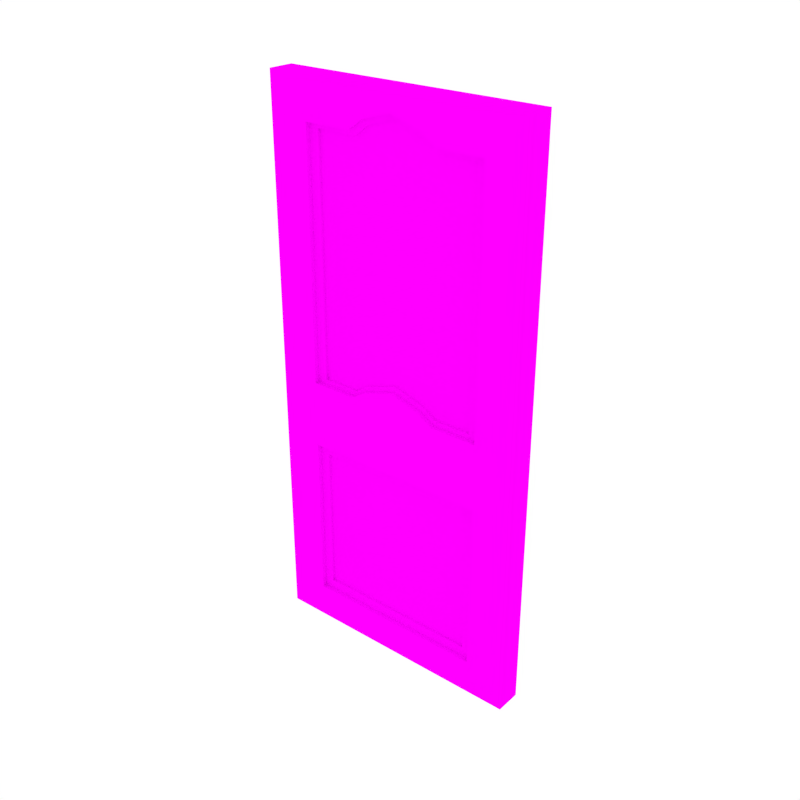 # Source: Door3.blend  (saved by Blender 2.79.0; exported with 4.5.12 LTS)
import bpy
from mathutils import Matrix  # noqa: F401  (used for matrix-valued properties, if any)

bpy.ops.wm.read_factory_settings(use_empty=True)
scene = bpy.context.scene
scene.name = 'Scene'

# ---- collections
col_collection_1 = bpy.data.collections.new('Collection 1'); scene.collection.children.link(col_collection_1)

# ---- images (referenced by path relative to the original .blend; pixels are not part of the script)
import os
ASSET_DIR = os.environ.get("B2B_ASSET_DIR", "")  # directory of the original .blend (textures are referenced by path, not embedded)
HERE = os.path.dirname(os.path.abspath(__file__))  # packed textures are extracted next to this script under _unpacked/

def load_image(name, relpath, width, height, colorspace="sRGB"):
    """Load a texture the original file referenced (path relative to the .blend, or extracted next to this script)."""
    p = next((c for c in (os.path.join(HERE, relpath), os.path.join(ASSET_DIR, relpath)) if relpath and os.path.exists(c)), "")
    if p:
        img = bpy.data.images.load(p, check_existing=True)
        img.name = name
    else:  # same state as the original file: an image datablock whose file is absent (Cycles renders it pink)
        img = bpy.data.images.new(name, width, height)
        img.source = "FILE"
        img.filepath = "//" + (relpath or name)
    img.colorspace_settings.name = colorspace
    return img
img_texture_green_png_001 = load_image('Texture_Green.png.001', 'Texture_Green.png', 1024, 1024, 'sRGB')

# ---- materials (node trees are filled in below, after node groups)
mat_texture = bpy.data.materials.new('Texture')
mat_texture.alpha_threshold = 0.0
mat_texture.roughness = 0.5

# ---- material node trees
mat_texture.use_nodes = True; mat_texture.node_tree.nodes.clear()
_N = mat_texture.node_tree.nodes; _L = mat_texture.node_tree.links
n0 = _N.new('ShaderNodeOutputMaterial'); n0.name = 'Material Output'; n0.location = (300, 300)
n1 = _N.new('ShaderNodeBsdfDiffuse'); n1.name = 'Diffuse BSDF'; n1.location = (10, 300)
n2 = _N.new('ShaderNodeTexImage'); n2.name = 'Image Texture'; n2.location = (-180, 300)
n2.width = 140
n2.image = img_texture_green_png_001
_L.new(n1.outputs[0], n0.inputs[0])
_L.new(n2.outputs[0], n1.inputs[0])
n0.is_active_output = True

# ---- world
world_world = bpy.data.worlds.new('World'); scene.world = world_world
world_world.color = (1.0, 1.0, 1.0)
world_world.use_sun_shadow = False
world_world.sun_shadow_jitter_overblur = 0.0
world_world.cycles.sampling_method = 'NONE'
world_world.cycles.sample_map_resolution = 256

# ---- meshes
me_cube_045 = bpy.data.meshes.new('Cube.045')
me_cube_045.from_pydata([(-0.2193, -0.04589, -0.01316), (-0.2193, -0.04589, 0.9038), (-0.2193, -0.04589, 0.4024), (-0.07648, -0.04589, 0.4325), (-0.2193, -0.04589, 0.355), (-0.153, -0.04589, 0.8384), (-0.153, -0.04589, 0.4325), (-0.1097, -0.002955, 0.9038), (-0.07562, -0.03345, 0.4406), (-0.153, -0.04589, 0.04469), (-0.153, -0.04589, 0.3232), (-0.153, -0.03805, 0.8384), (-0.153, -0.03805, 0.4325), (0.07648, -0.03805, 0.4325), (0.07648, -0.03805, 0.8384), (-0.153, -0.03805, 0.04469), (-0.153, -0.03805, 0.3232), (-0.1376, -0.03805, 0.8304), (-0.1376, -0.03805, 0.4406), (0.1097, -0.002955, 0.9038), (-0.1376, -0.03805, 0.06012), (-0.1376, -0.03805, 0.3078), (-0.1376, -0.03345, 0.8304), (-0.1376, -0.03345, 0.4406), (-0.1376, -0.03345, 0.06012), (-0.1376, -0.03345, 0.3078), (-0.2193, -0.002955, -0.01316), (-0.2193, -0.002955, 0.9038), (-0.2193, -0.002955, 0.4024), (-0.07648, -0.04589, 0.8384), (-0.2193, -0.002955, 0.355), (0.0, -0.04589, 0.9038), (0.0, -0.04589, -0.01316), (0.2193, -0.04589, -0.01316), (0.2193, -0.04589, 0.9038), (0.0, -0.04589, 0.4024), (-0.07648, -0.03805, 0.8384), (0.0, -0.04589, 0.355), (0.2193, -0.04589, 0.4024), (-0.1097, -0.04589, 0.4024), (0.2193, -0.04589, 0.355), (0.0, -0.04589, 0.8715), (0.153, -0.04589, 0.8384), (0.0, -0.04589, 0.4632), (0.153, -0.04589, 0.4325), (-0.06882, -0.03345, 0.8304), (-0.07562, -0.03805, 0.4406), (-0.06882, -0.03805, 0.8304), (-0.07648, -0.03805, 0.4325), (0.0, -0.04589, 0.3232), (0.0, -0.04589, 0.04469), (0.153, -0.04589, 0.04469), (0.153, -0.04589, 0.3232), (0.0, -0.03805, 0.8715), (0.153, -0.03805, 0.8384), (0.0, -0.03805, 0.4632), (0.153, -0.03805, 0.4325), (0.07648, -0.04589, 0.4325), (0.07648, -0.04589, 0.8384), (0.1097, -0.04589, 0.4024), (0.1097, -0.04589, 0.9038), (0.0, -0.03805, 0.3232), (0.0, -0.03805, 0.04469), (0.153, -0.03805, 0.04469), (0.153, -0.03805, 0.3232), (0.0, -0.03805, 0.8634), (0.1376, -0.03805, 0.8304), (0.0, -0.03805, 0.4713), (0.1376, -0.03805, 0.4406), (0.07562, -0.03345, 0.4406), (0.06882, -0.03345, 0.8304), (0.07562, -0.03805, 0.4406), (0.06882, -0.03805, 0.8304), (0.0, -0.03805, 0.3078), (0.0, -0.03805, 0.06012), (0.1376, -0.03805, 0.06012), (0.1376, -0.03805, 0.3078), (0.0, -0.03345, 0.8634), (0.1376, -0.03345, 0.8304), (0.0, -0.03345, 0.4713), (0.1376, -0.03345, 0.4406), (0.0, -0.03345, 0.3078), (0.0, -0.03345, 0.06012), (0.1376, -0.03345, 0.06012), (0.1376, -0.03345, 0.3078), (0.0, -0.002955, 0.9038), (0.0, -0.002955, -0.01316), (0.2193, -0.002955, -0.01316), (0.2193, -0.002955, 0.9038), (0.2193, -0.002955, 0.4024), (-0.1097, -0.04589, 0.9038), (0.2193, -0.002955, 0.355), (-0.05234, -0.04589, 0.4475), (-0.05231, -0.03805, 0.4555), (-0.05234, -0.04589, 0.8554), (-0.0471, -0.03805, 0.8474), (-0.07505, -0.04589, 0.4024), (-0.05234, -0.03805, 0.4475), (-0.07505, -0.002955, 0.9038), (-0.05231, -0.03345, 0.4555), (-0.0471, -0.03345, 0.8474), (-0.07505, -0.04589, 0.9038), (-0.05234, -0.03805, 0.8554), (0.07505, -0.002955, 0.9038), (0.05231, -0.03345, 0.4555), (0.0471, -0.03345, 0.8474), (0.05231, -0.03805, 0.4555), (0.0471, -0.03805, 0.8474), (0.05234, -0.03805, 0.4475), (0.05234, -0.03805, 0.8554), (0.05234, -0.04589, 0.4475), (0.05234, -0.04589, 0.8554), (0.07505, -0.04589, 0.4024), (0.07505, -0.04589, 0.9038)], [], [(1, 2, 6, 5), (4, 0, 9, 10), (94, 29, 36, 102), (109, 107, 72, 14), (90, 1, 5, 29), (96, 35, 43, 92), (12, 48, 46, 18), (6, 3, 48, 12), (29, 5, 11, 36), (9, 50, 62, 15), (0, 32, 50, 9), (37, 4, 10, 49), (97, 55, 67, 93), (11, 12, 18, 17), (10, 9, 15, 16), (104, 69, 70, 105), (49, 10, 16, 61), (5, 6, 12, 11), (107, 105, 70, 72), (92, 43, 55, 97), (93, 67, 79, 99), (17, 18, 23, 22), (113, 111, 58, 60), (15, 62, 74, 20), (38, 44, 57, 59), (16, 15, 20, 21), (111, 109, 14, 58), (36, 11, 17, 47), (61, 16, 21, 73), (8, 45, 22, 23), (82, 81, 25, 24), (20, 74, 82, 24), (21, 20, 24, 25), (47, 17, 22, 45), (73, 21, 25, 81), (0, 4, 30, 26), (38, 59, 112, 35, 96, 39, 2, 4, 37, 40), (2, 1, 27, 28), (101, 31, 85, 98), (32, 0, 26, 86), (102, 36, 47, 95), (34, 42, 44, 38), (40, 52, 51, 33), (18, 46, 8, 23), (34, 88, 19, 60), (60, 58, 42, 34), (112, 110, 43, 35), (99, 100, 45, 8), (2, 28, 30, 4), (58, 14, 54, 42), (89, 38, 40, 91), (51, 63, 62, 50), (33, 51, 50, 32), (37, 49, 52, 40), (108, 106, 67, 55), (54, 66, 68, 56), (52, 64, 63, 51), (101, 90, 29, 94), (49, 61, 64, 52), (42, 54, 56, 44), (2, 39, 3, 6), (110, 108, 55, 43), (106, 104, 79, 67), (66, 78, 80, 68), (56, 68, 71, 13), (63, 75, 74, 62), (44, 56, 13, 57), (64, 76, 75, 63), (68, 80, 69, 71), (14, 72, 66, 54), (61, 73, 76, 64), (69, 80, 78, 70), (82, 83, 84, 81), (75, 83, 82, 74), (76, 84, 83, 75), (72, 70, 78, 66), (73, 81, 84, 76), (33, 87, 91, 40), (1, 90, 7, 27), (38, 89, 88, 34), (113, 103, 85, 31), (32, 86, 87, 33), (95, 47, 45, 100), (65, 95, 100, 77), (31, 101, 94, 41), (79, 77, 100, 99), (53, 102, 95, 65), (90, 101, 98, 7), (46, 93, 99, 8), (3, 92, 97, 48), (48, 97, 93, 46), (39, 96, 92, 3), (41, 94, 102, 53), (60, 19, 103, 113), (71, 69, 104, 106), (57, 13, 108, 110), (13, 71, 106, 108), (59, 57, 110, 112), (41, 53, 109, 111), (31, 41, 111, 113), (65, 77, 105, 107), (79, 104, 105, 77), (53, 65, 107, 109)])
_uv = me_cube_045.uv_layers.new(name='UVMap')
_uv.uv.foreach_set('vector', [0.3685, 0.551, 0.3685, 0.5931, 0.3615, 0.5906, 0.3615, 0.5565, 0.3685, 0.5971, 0.3685, 0.6279, 0.3615, 0.6231, 0.3615, 0.5997, 0.4331, 0.5748, 0.4331, 0.5723, 0.4339, 0.5723, 0.4339, 0.5748, 0.3792, 0.5524, 0.3797, 0.5531, 0.3774, 0.5545, 0.3766, 0.5538, 0.357, 0.551, 0.3685, 0.551, 0.3615, 0.5565, 0.3535, 0.5565, 0.3533, 0.5931, 0.3454, 0.5931, 0.3454, 0.588, 0.3509, 0.5893, 0.4008, 0.5879, 0.3927, 0.5879, 0.3927, 0.5872, 0.3992, 0.5872, 0.3984, 0.6391, 0.3984, 0.6327, 0.3992, 0.6327, 0.3992, 0.6391, 0.4331, 0.5723, 0.4331, 0.5666, 0.4339, 0.5666, 0.4339, 0.5723, 0.3976, 0.6391, 0.3976, 0.6263, 0.3984, 0.6263, 0.3984, 0.6391, 0.3685, 0.6279, 0.3454, 0.6279, 0.3454, 0.6231, 0.3615, 0.6231, 0.3454, 0.5971, 0.3685, 0.5971, 0.3615, 0.5997, 0.3454, 0.5997, 0.3902, 0.5866, 0.3847, 0.5853, 0.3847, 0.5846, 0.3902, 0.5859, 0.4008, 0.5538, 0.4008, 0.5879, 0.3992, 0.5872, 0.3992, 0.5545, 0.4323, 0.5618, 0.4323, 0.551, 0.4331, 0.551, 0.4331, 0.5618, 0.3775, 0.6221, 0.3751, 0.6233, 0.3758, 0.5906, 0.3781, 0.5892, 0.4323, 0.5732, 0.4323, 0.5618, 0.4331, 0.5618, 0.4331, 0.5732, 0.4331, 0.5666, 0.4331, 0.551, 0.4339, 0.551, 0.4339, 0.5666, 0.4008, 0.5864, 0.4013, 0.5864, 0.4013, 0.5879, 0.4008, 0.5879, 0.3984, 0.6308, 0.3984, 0.6265, 0.3992, 0.6265, 0.3992, 0.6308, 0.4001, 0.6295, 0.4001, 0.6252, 0.4005, 0.6252, 0.4005, 0.6295, 0.4354, 0.5655, 0.4354, 0.5805, 0.4349, 0.5805, 0.4349, 0.5655, 0.3375, 0.551, 0.3399, 0.5551, 0.3374, 0.5565, 0.3339, 0.551, 0.3976, 0.6135, 0.3976, 0.6007, 0.3992, 0.6007, 0.3992, 0.6122, 0.3223, 0.5931, 0.3293, 0.5906, 0.3374, 0.5906, 0.3339, 0.5931, 0.427, 0.6135, 0.3976, 0.6135, 0.3992, 0.6122, 0.4253, 0.6122, 0.4008, 0.585, 0.4016, 0.585, 0.4016, 0.5864, 0.4008, 0.5864, 0.3927, 0.5538, 0.4008, 0.5538, 0.3992, 0.5545, 0.3919, 0.5545, 0.427, 0.6007, 0.427, 0.6135, 0.4253, 0.6122, 0.4253, 0.6007, 0.391, 0.6233, 0.3903, 0.5906, 0.3976, 0.5906, 0.3976, 0.6233, 0.4008, 0.5626, 0.4269, 0.5626, 0.4269, 0.5741, 0.4008, 0.5741, 0.4005, 0.6365, 0.4005, 0.625, 0.401, 0.625, 0.401, 0.6365, 0.4344, 0.5606, 0.4344, 0.551, 0.4349, 0.551, 0.4349, 0.5606, 0.4354, 0.5603, 0.4354, 0.5655, 0.4349, 0.5655, 0.4349, 0.5603, 0.4344, 0.5708, 0.4344, 0.5606, 0.4349, 0.5606, 0.4349, 0.5708, 0.427, 0.6648, 0.427, 0.6339, 0.4315, 0.6339, 0.4315, 0.6648, 0.3223, 0.5931, 0.3339, 0.5931, 0.3375, 0.5931, 0.3454, 0.5931, 0.3533, 0.5931, 0.357, 0.5931, 0.3685, 0.5931, 0.3685, 0.5971, 0.3454, 0.5971, 0.3223, 0.5971, 0.427, 0.6299, 0.427, 0.5879, 0.4315, 0.5879, 0.4315, 0.6299, 0.4269, 0.5756, 0.4269, 0.5694, 0.4315, 0.5694, 0.4315, 0.5756, 0.4315, 0.6042, 0.4315, 0.5879, 0.436, 0.5879, 0.436, 0.6042, 0.3902, 0.5524, 0.3927, 0.5538, 0.3919, 0.5545, 0.3896, 0.5531, 0.3223, 0.551, 0.3293, 0.5565, 0.3293, 0.5906, 0.3223, 0.5931, 0.3223, 0.5971, 0.3293, 0.5997, 0.3293, 0.6231, 0.3223, 0.6279, 0.4001, 0.6365, 0.4001, 0.6313, 0.4005, 0.6313, 0.4005, 0.6365, 0.4269, 0.551, 0.4315, 0.551, 0.4315, 0.5602, 0.4269, 0.5602, 0.3339, 0.551, 0.3374, 0.5565, 0.3293, 0.5565, 0.3223, 0.551, 0.3375, 0.5931, 0.3399, 0.5893, 0.3454, 0.588, 0.3454, 0.5931, 0.3886, 0.6221, 0.388, 0.5892, 0.3903, 0.5906, 0.391, 0.6233, 0.427, 0.6299, 0.4315, 0.6299, 0.4315, 0.6339, 0.427, 0.6339, 0.4016, 0.5798, 0.4008, 0.5798, 0.4008, 0.5741, 0.4016, 0.5741, 0.436, 0.6365, 0.4315, 0.6365, 0.4315, 0.6347, 0.436, 0.6347, 0.3976, 0.6135, 0.3984, 0.6135, 0.3984, 0.6263, 0.3976, 0.6263, 0.3223, 0.6279, 0.3293, 0.6231, 0.3454, 0.6231, 0.3454, 0.6279, 0.3454, 0.5971, 0.3454, 0.5997, 0.3293, 0.5997, 0.3223, 0.5971, 0.3792, 0.5866, 0.3792, 0.5859, 0.3847, 0.5846, 0.3847, 0.5853, 0.3685, 0.5538, 0.3702, 0.5545, 0.3702, 0.5872, 0.3685, 0.5879, 0.3992, 0.6135, 0.4001, 0.6135, 0.4001, 0.6369, 0.3992, 0.6369, 0.3533, 0.551, 0.357, 0.551, 0.3535, 0.5565, 0.3509, 0.5551, 0.4323, 0.5732, 0.4331, 0.5732, 0.4331, 0.5846, 0.4323, 0.5846, 0.4315, 0.551, 0.4323, 0.551, 0.4323, 0.5851, 0.4315, 0.5851, 0.3685, 0.5931, 0.357, 0.5931, 0.3535, 0.5906, 0.3615, 0.5906, 0.3984, 0.622, 0.3992, 0.622, 0.3992, 0.6265, 0.3984, 0.6265, 0.4001, 0.6208, 0.4005, 0.6208, 0.4005, 0.6252, 0.4001, 0.6252, 0.4339, 0.551, 0.4344, 0.551, 0.4344, 0.5837, 0.4339, 0.5837, 0.3685, 0.5879, 0.3702, 0.5872, 0.3767, 0.5872, 0.3766, 0.5879, 0.3976, 0.5879, 0.3992, 0.5891, 0.3992, 0.6007, 0.3976, 0.6007, 0.3984, 0.6135, 0.3992, 0.6135, 0.3992, 0.6199, 0.3984, 0.6199, 0.427, 0.5879, 0.4253, 0.5891, 0.3992, 0.5891, 0.3976, 0.5879, 0.4001, 0.6135, 0.4005, 0.6135, 0.4005, 0.6187, 0.4001, 0.6187, 0.3766, 0.5538, 0.3774, 0.5545, 0.3702, 0.5545, 0.3685, 0.5538, 0.427, 0.6007, 0.4253, 0.6007, 0.4253, 0.5891, 0.427, 0.5879, 0.3751, 0.6233, 0.3685, 0.6233, 0.3685, 0.5906, 0.3758, 0.5906, 0.4008, 0.5626, 0.4008, 0.551, 0.4269, 0.551, 0.4269, 0.5626, 0.4005, 0.6135, 0.401, 0.6135, 0.401, 0.625, 0.4005, 0.625, 0.401, 0.6135, 0.4015, 0.6135, 0.4015, 0.6343, 0.401, 0.6343, 0.4013, 0.585, 0.4008, 0.585, 0.4008, 0.5798, 0.4013, 0.5798, 0.4344, 0.5708, 0.4349, 0.5708, 0.4349, 0.5811, 0.4344, 0.5811, 0.4315, 0.6206, 0.436, 0.6206, 0.436, 0.6347, 0.4315, 0.6347, 0.4269, 0.5877, 0.4269, 0.5785, 0.4315, 0.5785, 0.4315, 0.5877, 0.4315, 0.6365, 0.436, 0.6365, 0.436, 0.6558, 0.4315, 0.6558, 0.4269, 0.5631, 0.4315, 0.5631, 0.4315, 0.5694, 0.4269, 0.5694, 0.4315, 0.6042, 0.436, 0.6042, 0.436, 0.6206, 0.4315, 0.6206, 0.4354, 0.5581, 0.4354, 0.5603, 0.4349, 0.5603, 0.4349, 0.5581, 0.4354, 0.5539, 0.4354, 0.5581, 0.4349, 0.5581, 0.4349, 0.5539, 0.3454, 0.551, 0.3533, 0.551, 0.3509, 0.5551, 0.3454, 0.5537, 0.3831, 0.6207, 0.3831, 0.5879, 0.388, 0.5892, 0.3886, 0.6221, 0.3847, 0.551, 0.3902, 0.5524, 0.3896, 0.5531, 0.3847, 0.5517, 0.4269, 0.5785, 0.4269, 0.5756, 0.4315, 0.5756, 0.4315, 0.5785, 0.4001, 0.6313, 0.4001, 0.6295, 0.4005, 0.6295, 0.4005, 0.6313, 0.3984, 0.6327, 0.3984, 0.6308, 0.3992, 0.6308, 0.3992, 0.6327, 0.3927, 0.5879, 0.3902, 0.5866, 0.3902, 0.5859, 0.3927, 0.5872, 0.357, 0.5931, 0.3533, 0.5931, 0.3509, 0.5893, 0.3535, 0.5906, 0.4331, 0.5793, 0.4331, 0.5748, 0.4339, 0.5748, 0.4339, 0.5793, 0.4269, 0.5602, 0.4315, 0.5602, 0.4315, 0.5631, 0.4269, 0.5631, 0.4001, 0.6187, 0.4005, 0.6187, 0.4005, 0.6208, 0.4001, 0.6208, 0.3984, 0.6199, 0.3992, 0.6199, 0.3992, 0.622, 0.3984, 0.622, 0.3766, 0.5879, 0.3767, 0.5872, 0.3792, 0.5859, 0.3792, 0.5866, 0.3339, 0.5931, 0.3374, 0.5906, 0.3399, 0.5893, 0.3375, 0.5931, 0.4331, 0.5793, 0.4339, 0.5793, 0.4339, 0.5826, 0.4331, 0.5826, 0.3454, 0.551, 0.3454, 0.5537, 0.3399, 0.5551, 0.3375, 0.551, 0.4354, 0.5539, 0.4349, 0.5539, 0.4349, 0.551, 0.4354, 0.551, 0.3831, 0.6207, 0.3775, 0.6221, 0.3781, 0.5892, 0.3831, 0.5879, 0.3847, 0.551, 0.3847, 0.5517, 0.3797, 0.5531, 0.3792, 0.5524])
me_cube_045.materials.append(mat_texture)
me_cube_045.use_remesh_preserve_volume = False
me_cube_045.use_remesh_preserve_attributes = False
me_cube_045.use_mirror_vertex_groups = False
me_cube_045.update()

# ---- objects
ob_door3 = bpy.data.objects.new('Door3', me_cube_045)

# ---- transforms, parenting, visibility, modifiers, constraints
ob_door3.location = (0.0, 0.0, 0.0)
ob_door3.lineart.crease_threshold = 0.0

# ---- collection membership
col_collection_1.objects.link(ob_door3)

# ---- scene / render settings (as saved in the file)
scene.frame_start = 1; scene.frame_end = 250; scene.frame_set(0)
scene.render.engine = 'CYCLES'
scene.render.resolution_x = 1000
scene.render.resolution_y = 1000
scene.render.dither_intensity = 0.0
scene.cycles.samples = 200
scene.cycles.sampling_pattern = 'TABULATED_SOBOL'
scene.cycles.light_sampling_threshold = 0.0
scene.cycles.use_adaptive_sampling = False
scene.cycles.use_light_tree = False
scene.cycles.caustics_reflective = False
scene.cycles.caustics_refractive = False
scene.cycles.blur_glossy = 0.0
scene.cycles.max_bounces = 2
scene.cycles.pixel_filter_type = 'GAUSSIAN'
scene.cycles.sample_clamp_indirect = 0.0
scene.view_settings.view_transform = 'Standard'
bpy.context.view_layer.update()

# ---- added for rendering (the .blend has no active camera): camera
cam_auto = bpy.data.cameras.new('AutoCamera')
cam_auto.lens = 50.0
cam_auto.sensor_width = 36.0
cam_auto.clip_end = 1000.0
ob_auto_camera = bpy.data.objects.new('AutoCamera', cam_auto)
scene.collection.objects.link(ob_auto_camera)
ob_auto_camera.location = (0.941279, -1.15396, 1.19833)
ob_auto_camera.rotation_euler = (1.09748, -7.21219e-08, 0.694738)
scene.camera = ob_auto_camera
bpy.context.view_layer.update()
